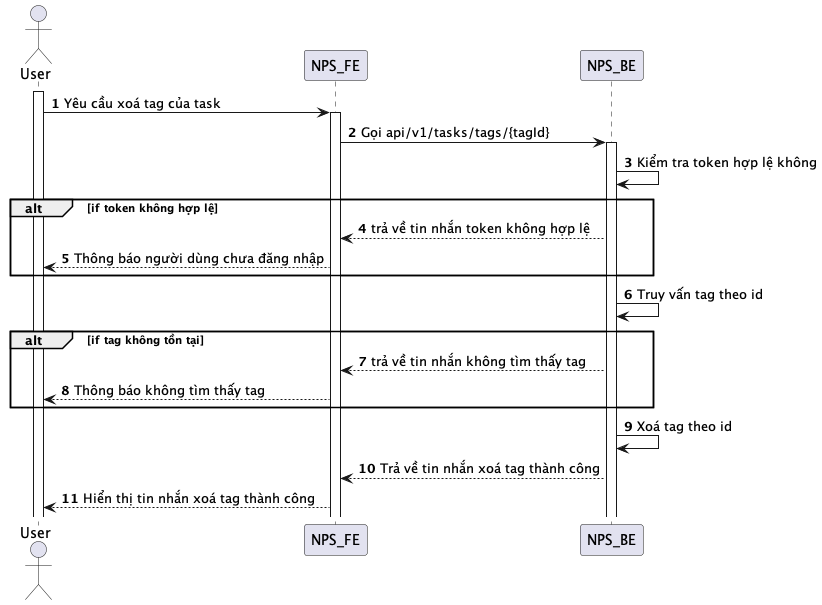

The diagram above was rendered by PlantUML. Its source (embedded in the PNG):
@startuml
autonumber
actor User
activate User
User -> NPS_FE: Yêu cầu xoá tag của task
activate NPS_FE
NPS_FE -> NPS_BE: Gọi api/v1/tasks/tags/{tagId}
activate NPS_BE
NPS_BE -> NPS_BE: Kiểm tra token hợp lệ không
alt if token không hợp lệ
NPS_BE --> NPS_FE: trả về tin nhắn token không hợp lệ
NPS_FE --> User: Thông báo người dùng chưa đăng nhập
end
NPS_BE -> NPS_BE: Truy vấn tag theo id
alt if tag không tồn tại
NPS_BE --> NPS_FE: trả về tin nhắn không tìm thấy tag
NPS_FE --> User: Thông báo không tìm thấy tag
end
NPS_BE -> NPS_BE: Xoá tag theo id
NPS_BE --> NPS_FE: Trả về tin nhắn xoá tag thành công
NPS_FE --> User: Hiển thị tin nhắn xoá tag thành công
@enduml